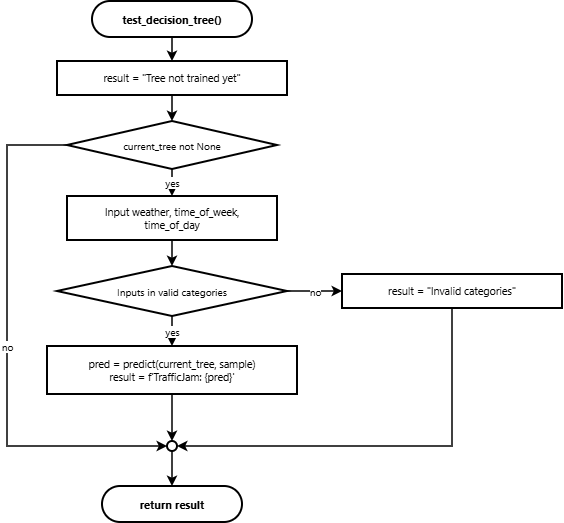

The diagram above was exported from draw.io. Its source (the exported page's mxGraphModel, read from the mxfile embedded in the PNG):
<mxGraphModel dx="1030" dy="692" grid="1" gridSize="10" guides="1" tooltips="1" connect="1" arrows="1" fold="1" page="1" pageScale="1" pageWidth="900" pageHeight="1600" math="0" shadow="0">
  <root>
    <mxCell id="0" />
    <mxCell id="1" parent="0" />
    <mxCell id="c_2" parent="1" style="rounded=1;arcSize=50;whiteSpace=wrap;html=1;fillColor=#ffffff;strokeColor=#000000;strokeWidth=2;fontColor=#000000;fontFamily=Segoe UI;fontSize=11;fontStyle=1;" value="test_decision_tree()" vertex="1">
      <mxGeometry height="36" width="160" x="125" y="60" as="geometry" />
    </mxCell>
    <mxCell id="c_3" parent="1" style="rounded=0;whiteSpace=wrap;html=1;fillColor=#ffffff;strokeColor=#000000;strokeWidth=2;fontColor=#000000;fontFamily=Segoe UI;fontSize=10.5;" value="result = &quot;Tree not trained yet&quot;" vertex="1">
      <mxGeometry height="34" width="230" x="90" y="120" as="geometry" />
    </mxCell>
    <mxCell id="c_4" parent="1" style="rhombus;whiteSpace=wrap;html=1;fillColor=#ffffff;strokeColor=#000000;strokeWidth=2;fontColor=#000000;fontFamily=Segoe UI;fontSize=10;" value="current_tree not None" vertex="1">
      <mxGeometry height="48" width="210" x="100" y="180" as="geometry" />
    </mxCell>
    <mxCell id="c_5" parent="1" style="rounded=0;whiteSpace=wrap;html=1;fillColor=#ffffff;strokeColor=#000000;strokeWidth=2;fontColor=#000000;fontFamily=Segoe UI;fontSize=10.5;" value="Input weather, time_of_week,&#10;time_of_day" vertex="1">
      <mxGeometry height="44" width="210" x="100" y="255" as="geometry" />
    </mxCell>
    <mxCell id="c_6" parent="1" style="rhombus;whiteSpace=wrap;html=1;fillColor=#ffffff;strokeColor=#000000;strokeWidth=2;fontColor=#000000;fontFamily=Segoe UI;fontSize=10;" value="Inputs in valid categories" vertex="1">
      <mxGeometry height="50" width="230" x="90" y="325" as="geometry" />
    </mxCell>
    <mxCell id="c_7" parent="1" style="rounded=0;whiteSpace=wrap;html=1;fillColor=#ffffff;strokeColor=#000000;strokeWidth=2;fontColor=#000000;fontFamily=Segoe UI;fontSize=10.5;" value="pred = predict(current_tree, sample)&#10;result = f'TrafficJam: {pred}'" vertex="1">
      <mxGeometry height="48" width="250" x="80" y="405" as="geometry" />
    </mxCell>
    <mxCell id="c_8" parent="1" style="rounded=0;whiteSpace=wrap;html=1;fillColor=#ffffff;strokeColor=#000000;strokeWidth=2;fontColor=#000000;fontFamily=Segoe UI;fontSize=10.5;" value="result = &quot;Invalid categories&quot;" vertex="1">
      <mxGeometry height="34" width="220" x="375" y="333" as="geometry" />
    </mxCell>
    <mxCell id="c_9" parent="1" style="ellipse;whiteSpace=wrap;html=1;aspect=fixed;fillColor=#ffffff;strokeColor=#000000;strokeWidth=2;" value="" vertex="1">
      <mxGeometry height="10" width="10" x="200" y="500" as="geometry" />
    </mxCell>
    <mxCell id="c_10" parent="1" style="rounded=1;arcSize=50;whiteSpace=wrap;html=1;fillColor=#ffffff;strokeColor=#000000;strokeWidth=2;fontColor=#000000;fontFamily=Segoe UI;fontSize=11;fontStyle=1;" value="return result" vertex="1">
      <mxGeometry height="36" width="140" x="135" y="545" as="geometry" />
    </mxCell>
    <mxCell id="e_11" edge="1" parent="1" source="c_2" style="edgeStyle=orthogonalEdgeStyle;rounded=0;orthogonalLoop=1;jettySize=auto;html=1;strokeColor=#000000;strokeWidth=1.5;endArrow=classic;endFill=1;fontColor=#000000;fontFamily=Segoe UI;fontSize=10;" target="c_3" value="">
      <mxGeometry relative="1" as="geometry" />
    </mxCell>
    <mxCell id="e_12" edge="1" parent="1" source="c_3" style="edgeStyle=orthogonalEdgeStyle;rounded=0;orthogonalLoop=1;jettySize=auto;html=1;strokeColor=#000000;strokeWidth=1.5;endArrow=classic;endFill=1;fontColor=#000000;fontFamily=Segoe UI;fontSize=10;" target="c_4" value="">
      <mxGeometry relative="1" as="geometry" />
    </mxCell>
    <mxCell id="e_13" edge="1" parent="1" source="c_4" style="edgeStyle=orthogonalEdgeStyle;rounded=0;orthogonalLoop=1;jettySize=auto;html=1;strokeColor=#000000;strokeWidth=1.5;endArrow=classic;endFill=1;fontColor=#000000;fontFamily=Segoe UI;fontSize=10;exitX=0;exitY=0.5;exitDx=0;exitDy=0;entryX=0;entryY=0.5;entryDx=0;entryDy=0;" target="c_9" value="no">
      <mxGeometry relative="1" as="geometry">
        <Array as="points">
          <mxPoint x="40" y="204" />
          <mxPoint x="40" y="505" />
        </Array>
      </mxGeometry>
    </mxCell>
    <mxCell id="e_14" edge="1" parent="1" source="c_4" style="edgeStyle=orthogonalEdgeStyle;rounded=0;orthogonalLoop=1;jettySize=auto;html=1;strokeColor=#000000;strokeWidth=1.5;endArrow=classic;endFill=1;fontColor=#000000;fontFamily=Segoe UI;fontSize=10;" target="c_5" value="yes">
      <mxGeometry relative="1" as="geometry" />
    </mxCell>
    <mxCell id="e_15" edge="1" parent="1" source="c_5" style="edgeStyle=orthogonalEdgeStyle;rounded=0;orthogonalLoop=1;jettySize=auto;html=1;strokeColor=#000000;strokeWidth=1.5;endArrow=classic;endFill=1;fontColor=#000000;fontFamily=Segoe UI;fontSize=10;" target="c_6" value="">
      <mxGeometry relative="1" as="geometry" />
    </mxCell>
    <mxCell id="e_16" edge="1" parent="1" source="c_6" style="edgeStyle=orthogonalEdgeStyle;rounded=0;orthogonalLoop=1;jettySize=auto;html=1;strokeColor=#000000;strokeWidth=1.5;endArrow=classic;endFill=1;fontColor=#000000;fontFamily=Segoe UI;fontSize=10;" target="c_7" value="yes">
      <mxGeometry relative="1" as="geometry" />
    </mxCell>
    <mxCell id="e_17" edge="1" parent="1" source="c_7" style="edgeStyle=orthogonalEdgeStyle;rounded=0;orthogonalLoop=1;jettySize=auto;html=1;strokeColor=#000000;strokeWidth=1.5;endArrow=classic;endFill=1;fontColor=#000000;fontFamily=Segoe UI;fontSize=10;" target="c_9" value="">
      <mxGeometry relative="1" as="geometry" />
    </mxCell>
    <mxCell id="e_18" edge="1" parent="1" source="c_6" style="edgeStyle=orthogonalEdgeStyle;rounded=0;orthogonalLoop=1;jettySize=auto;html=1;strokeColor=#000000;strokeWidth=1.5;endArrow=classic;endFill=1;fontColor=#000000;fontFamily=Segoe UI;fontSize=10;exitX=1;exitY=0.5;exitDx=0;exitDy=0;entryX=0;entryY=0.5;entryDx=0;entryDy=0;" target="c_8" value="no">
      <mxGeometry relative="1" as="geometry" />
    </mxCell>
    <mxCell id="e_19" edge="1" parent="1" source="c_8" style="edgeStyle=orthogonalEdgeStyle;rounded=0;orthogonalLoop=1;jettySize=auto;html=1;strokeColor=#000000;strokeWidth=1.5;endArrow=classic;endFill=1;fontColor=#000000;fontFamily=Segoe UI;fontSize=10;exitX=0.5;exitY=1;exitDx=0;exitDy=0;entryX=1;entryY=0.5;entryDx=0;entryDy=0;" target="c_9" value="">
      <mxGeometry relative="1" x="0.1382" as="geometry" />
    </mxCell>
    <mxCell id="e_20" edge="1" parent="1" source="c_9" style="edgeStyle=orthogonalEdgeStyle;rounded=0;orthogonalLoop=1;jettySize=auto;html=1;strokeColor=#000000;strokeWidth=1.5;endArrow=classic;endFill=1;fontColor=#000000;fontFamily=Segoe UI;fontSize=10;" target="c_10" value="">
      <mxGeometry relative="1" as="geometry" />
    </mxCell>
  </root>
</mxGraphModel>